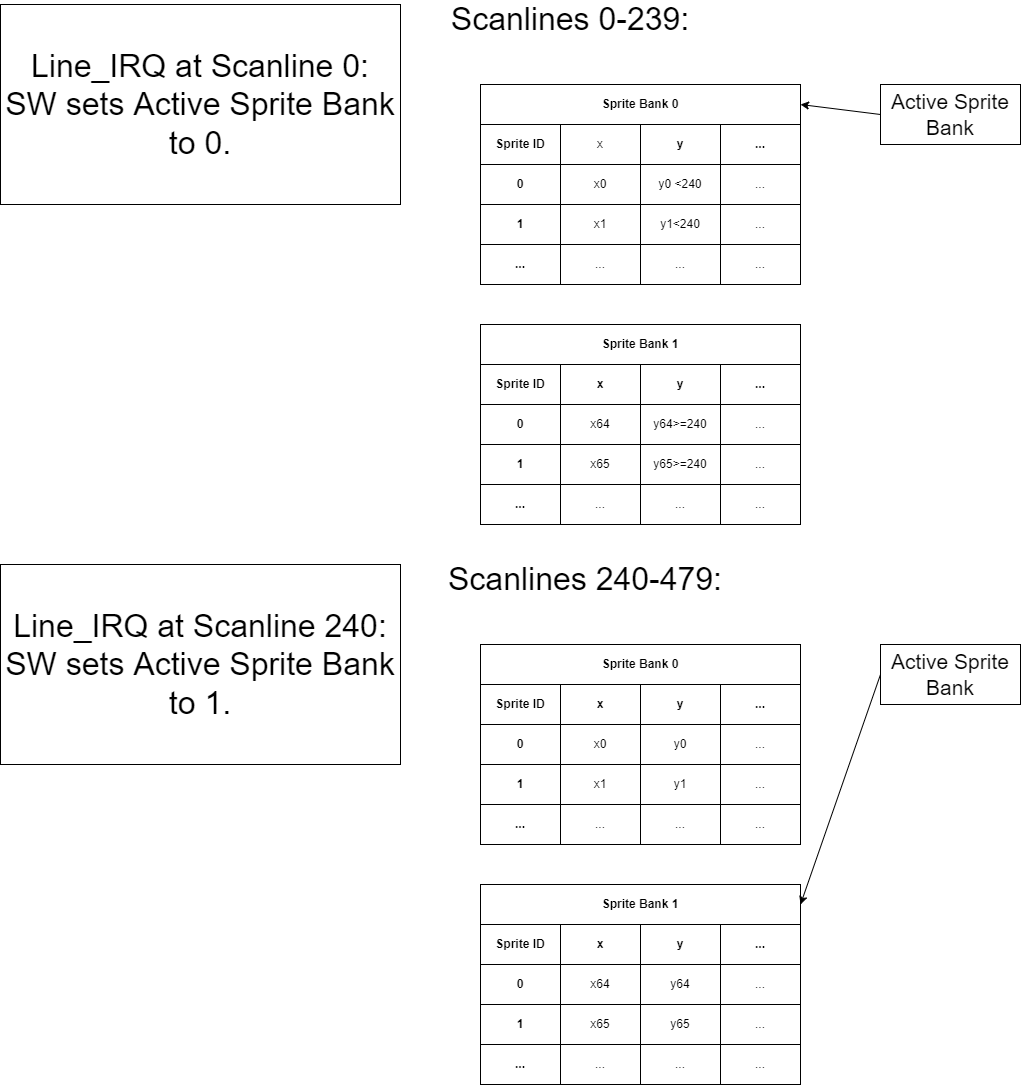

The diagram above was exported from draw.io. Its source (the exported page's mxGraphModel, read from the mxfile embedded in the PNG):
<mxGraphModel dx="1888" dy="641" grid="1" gridSize="10" guides="1" tooltips="1" connect="1" arrows="1" fold="1" page="1" pageScale="1" pageWidth="850" pageHeight="1100" math="0" shadow="0">
  <root>
    <mxCell id="0" />
    <mxCell id="1" parent="0" />
    <mxCell id="2" value="Sprite ID" style="rounded=0;whiteSpace=wrap;html=1;fontStyle=1" vertex="1" parent="1">
      <mxGeometry x="80" y="720" width="80" height="40" as="geometry" />
    </mxCell>
    <mxCell id="3" value="x" style="rounded=0;whiteSpace=wrap;html=1;fontStyle=1" vertex="1" parent="1">
      <mxGeometry x="160" y="720" width="80" height="40" as="geometry" />
    </mxCell>
    <mxCell id="4" value="y" style="rounded=0;whiteSpace=wrap;html=1;fontStyle=1" vertex="1" parent="1">
      <mxGeometry x="240" y="720" width="80" height="40" as="geometry" />
    </mxCell>
    <mxCell id="5" value="..." style="rounded=0;whiteSpace=wrap;html=1;fontStyle=1" vertex="1" parent="1">
      <mxGeometry x="320" y="720" width="80" height="40" as="geometry" />
    </mxCell>
    <mxCell id="6" value="0" style="rounded=0;whiteSpace=wrap;html=1;fontStyle=1" vertex="1" parent="1">
      <mxGeometry x="80" y="760" width="80" height="40" as="geometry" />
    </mxCell>
    <mxCell id="7" value="x0" style="rounded=0;whiteSpace=wrap;html=1;" vertex="1" parent="1">
      <mxGeometry x="160" y="760" width="80" height="40" as="geometry" />
    </mxCell>
    <mxCell id="8" value="y0" style="rounded=0;whiteSpace=wrap;html=1;" vertex="1" parent="1">
      <mxGeometry x="240" y="760" width="80" height="40" as="geometry" />
    </mxCell>
    <mxCell id="9" value="..." style="rounded=0;whiteSpace=wrap;html=1;" vertex="1" parent="1">
      <mxGeometry x="320" y="760" width="80" height="40" as="geometry" />
    </mxCell>
    <mxCell id="10" value="1" style="rounded=0;whiteSpace=wrap;html=1;fontStyle=1" vertex="1" parent="1">
      <mxGeometry x="80" y="800" width="80" height="40" as="geometry" />
    </mxCell>
    <mxCell id="11" value="x1" style="rounded=0;whiteSpace=wrap;html=1;" vertex="1" parent="1">
      <mxGeometry x="160" y="800" width="80" height="40" as="geometry" />
    </mxCell>
    <mxCell id="12" value="y1" style="rounded=0;whiteSpace=wrap;html=1;" vertex="1" parent="1">
      <mxGeometry x="240" y="800" width="80" height="40" as="geometry" />
    </mxCell>
    <mxCell id="13" value="..." style="rounded=0;whiteSpace=wrap;html=1;" vertex="1" parent="1">
      <mxGeometry x="320" y="800" width="80" height="40" as="geometry" />
    </mxCell>
    <mxCell id="14" value="..." style="rounded=0;whiteSpace=wrap;html=1;fontStyle=1" vertex="1" parent="1">
      <mxGeometry x="80" y="840" width="80" height="40" as="geometry" />
    </mxCell>
    <mxCell id="15" value="..." style="rounded=0;whiteSpace=wrap;html=1;" vertex="1" parent="1">
      <mxGeometry x="160" y="840" width="80" height="40" as="geometry" />
    </mxCell>
    <mxCell id="16" value="..." style="rounded=0;whiteSpace=wrap;html=1;" vertex="1" parent="1">
      <mxGeometry x="240" y="840" width="80" height="40" as="geometry" />
    </mxCell>
    <mxCell id="17" value="..." style="rounded=0;whiteSpace=wrap;html=1;" vertex="1" parent="1">
      <mxGeometry x="320" y="840" width="80" height="40" as="geometry" />
    </mxCell>
    <mxCell id="18" value="Sprite ID" style="rounded=0;whiteSpace=wrap;html=1;fontStyle=1" vertex="1" parent="1">
      <mxGeometry x="80" y="960" width="80" height="40" as="geometry" />
    </mxCell>
    <mxCell id="19" value="x" style="rounded=0;whiteSpace=wrap;html=1;fontStyle=1" vertex="1" parent="1">
      <mxGeometry x="160" y="960" width="80" height="40" as="geometry" />
    </mxCell>
    <mxCell id="20" value="y" style="rounded=0;whiteSpace=wrap;html=1;fontStyle=1" vertex="1" parent="1">
      <mxGeometry x="240" y="960" width="80" height="40" as="geometry" />
    </mxCell>
    <mxCell id="21" value="..." style="rounded=0;whiteSpace=wrap;html=1;fontStyle=1" vertex="1" parent="1">
      <mxGeometry x="320" y="960" width="80" height="40" as="geometry" />
    </mxCell>
    <mxCell id="22" value="0" style="rounded=0;whiteSpace=wrap;html=1;fontStyle=1" vertex="1" parent="1">
      <mxGeometry x="80" y="1000" width="80" height="40" as="geometry" />
    </mxCell>
    <mxCell id="23" value="x64" style="rounded=0;whiteSpace=wrap;html=1;" vertex="1" parent="1">
      <mxGeometry x="160" y="1000" width="80" height="40" as="geometry" />
    </mxCell>
    <mxCell id="24" value="y64" style="rounded=0;whiteSpace=wrap;html=1;" vertex="1" parent="1">
      <mxGeometry x="240" y="1000" width="80" height="40" as="geometry" />
    </mxCell>
    <mxCell id="25" value="..." style="rounded=0;whiteSpace=wrap;html=1;" vertex="1" parent="1">
      <mxGeometry x="320" y="1000" width="80" height="40" as="geometry" />
    </mxCell>
    <mxCell id="26" value="1" style="rounded=0;whiteSpace=wrap;html=1;fontStyle=1" vertex="1" parent="1">
      <mxGeometry x="80" y="1040" width="80" height="40" as="geometry" />
    </mxCell>
    <mxCell id="27" value="x65" style="rounded=0;whiteSpace=wrap;html=1;" vertex="1" parent="1">
      <mxGeometry x="160" y="1040" width="80" height="40" as="geometry" />
    </mxCell>
    <mxCell id="28" value="y65" style="rounded=0;whiteSpace=wrap;html=1;" vertex="1" parent="1">
      <mxGeometry x="240" y="1040" width="80" height="40" as="geometry" />
    </mxCell>
    <mxCell id="29" value="..." style="rounded=0;whiteSpace=wrap;html=1;" vertex="1" parent="1">
      <mxGeometry x="320" y="1040" width="80" height="40" as="geometry" />
    </mxCell>
    <mxCell id="30" value="..." style="rounded=0;whiteSpace=wrap;html=1;fontStyle=1" vertex="1" parent="1">
      <mxGeometry x="80" y="1080" width="80" height="40" as="geometry" />
    </mxCell>
    <mxCell id="31" value="..." style="rounded=0;whiteSpace=wrap;html=1;" vertex="1" parent="1">
      <mxGeometry x="160" y="1080" width="80" height="40" as="geometry" />
    </mxCell>
    <mxCell id="32" value="..." style="rounded=0;whiteSpace=wrap;html=1;" vertex="1" parent="1">
      <mxGeometry x="240" y="1080" width="80" height="40" as="geometry" />
    </mxCell>
    <mxCell id="33" value="..." style="rounded=0;whiteSpace=wrap;html=1;" vertex="1" parent="1">
      <mxGeometry x="320" y="1080" width="80" height="40" as="geometry" />
    </mxCell>
    <mxCell id="34" value="Sprite Bank 0" style="rounded=0;whiteSpace=wrap;html=1;fontStyle=1" vertex="1" parent="1">
      <mxGeometry x="80" y="680" width="320" height="40" as="geometry" />
    </mxCell>
    <mxCell id="35" value="Sprite Bank 1" style="rounded=0;whiteSpace=wrap;html=1;fontStyle=1" vertex="1" parent="1">
      <mxGeometry x="80" y="920" width="320" height="40" as="geometry" />
    </mxCell>
    <mxCell id="36" value="Active Sprite Bank" style="rounded=0;whiteSpace=wrap;html=1;fontSize=21;" vertex="1" parent="1">
      <mxGeometry x="480" y="680" width="140" height="60" as="geometry" />
    </mxCell>
    <mxCell id="37" value="" style="endArrow=classic;html=1;rounded=0;fontSize=21;entryX=1;entryY=0.5;entryDx=0;entryDy=0;exitX=0;exitY=0.5;exitDx=0;exitDy=0;" edge="1" source="36" target="35" parent="1">
      <mxGeometry width="50" height="50" relative="1" as="geometry">
        <mxPoint x="500" y="870" as="sourcePoint" />
        <mxPoint x="550" y="820" as="targetPoint" />
      </mxGeometry>
    </mxCell>
    <mxCell id="38" value="Scanlines 240-479:" style="text;html=1;strokeColor=none;fillColor=none;align=center;verticalAlign=middle;whiteSpace=wrap;rounded=0;fontSize=32;" vertex="1" parent="1">
      <mxGeometry x="40" y="600" width="290" height="30" as="geometry" />
    </mxCell>
    <mxCell id="39" value="Sprite ID" style="rounded=0;whiteSpace=wrap;html=1;fontStyle=1" vertex="1" parent="1">
      <mxGeometry x="80" y="160" width="80" height="40" as="geometry" />
    </mxCell>
    <mxCell id="40" value="x" style="rounded=0;whiteSpace=wrap;html=1;" vertex="1" parent="1">
      <mxGeometry x="160" y="160" width="80" height="40" as="geometry" />
    </mxCell>
    <mxCell id="41" value="y" style="rounded=0;whiteSpace=wrap;html=1;fontStyle=1" vertex="1" parent="1">
      <mxGeometry x="240" y="160" width="80" height="40" as="geometry" />
    </mxCell>
    <mxCell id="42" value="..." style="rounded=0;whiteSpace=wrap;html=1;fontStyle=1" vertex="1" parent="1">
      <mxGeometry x="320" y="160" width="80" height="40" as="geometry" />
    </mxCell>
    <mxCell id="43" value="0" style="rounded=0;whiteSpace=wrap;html=1;fontStyle=1" vertex="1" parent="1">
      <mxGeometry x="80" y="200" width="80" height="40" as="geometry" />
    </mxCell>
    <mxCell id="44" value="x0" style="rounded=0;whiteSpace=wrap;html=1;" vertex="1" parent="1">
      <mxGeometry x="160" y="200" width="80" height="40" as="geometry" />
    </mxCell>
    <mxCell id="45" value="y0 &amp;lt;240" style="rounded=0;whiteSpace=wrap;html=1;" vertex="1" parent="1">
      <mxGeometry x="240" y="200" width="80" height="40" as="geometry" />
    </mxCell>
    <mxCell id="46" value="..." style="rounded=0;whiteSpace=wrap;html=1;" vertex="1" parent="1">
      <mxGeometry x="320" y="200" width="80" height="40" as="geometry" />
    </mxCell>
    <mxCell id="47" value="1" style="rounded=0;whiteSpace=wrap;html=1;fontStyle=1" vertex="1" parent="1">
      <mxGeometry x="80" y="240" width="80" height="40" as="geometry" />
    </mxCell>
    <mxCell id="48" value="x1" style="rounded=0;whiteSpace=wrap;html=1;" vertex="1" parent="1">
      <mxGeometry x="160" y="240" width="80" height="40" as="geometry" />
    </mxCell>
    <mxCell id="49" value="y1&amp;lt;240" style="rounded=0;whiteSpace=wrap;html=1;" vertex="1" parent="1">
      <mxGeometry x="240" y="240" width="80" height="40" as="geometry" />
    </mxCell>
    <mxCell id="50" value="..." style="rounded=0;whiteSpace=wrap;html=1;" vertex="1" parent="1">
      <mxGeometry x="320" y="240" width="80" height="40" as="geometry" />
    </mxCell>
    <mxCell id="51" value="..." style="rounded=0;whiteSpace=wrap;html=1;fontStyle=1" vertex="1" parent="1">
      <mxGeometry x="80" y="280" width="80" height="40" as="geometry" />
    </mxCell>
    <mxCell id="52" value="..." style="rounded=0;whiteSpace=wrap;html=1;" vertex="1" parent="1">
      <mxGeometry x="160" y="280" width="80" height="40" as="geometry" />
    </mxCell>
    <mxCell id="53" value="..." style="rounded=0;whiteSpace=wrap;html=1;" vertex="1" parent="1">
      <mxGeometry x="240" y="280" width="80" height="40" as="geometry" />
    </mxCell>
    <mxCell id="54" value="..." style="rounded=0;whiteSpace=wrap;html=1;" vertex="1" parent="1">
      <mxGeometry x="320" y="280" width="80" height="40" as="geometry" />
    </mxCell>
    <mxCell id="55" value="Sprite ID" style="rounded=0;whiteSpace=wrap;html=1;fontStyle=1" vertex="1" parent="1">
      <mxGeometry x="80" y="400" width="80" height="40" as="geometry" />
    </mxCell>
    <mxCell id="56" value="x" style="rounded=0;whiteSpace=wrap;html=1;fontStyle=1" vertex="1" parent="1">
      <mxGeometry x="160" y="400" width="80" height="40" as="geometry" />
    </mxCell>
    <mxCell id="57" value="y" style="rounded=0;whiteSpace=wrap;html=1;fontStyle=1" vertex="1" parent="1">
      <mxGeometry x="240" y="400" width="80" height="40" as="geometry" />
    </mxCell>
    <mxCell id="58" value="..." style="rounded=0;whiteSpace=wrap;html=1;fontStyle=1" vertex="1" parent="1">
      <mxGeometry x="320" y="400" width="80" height="40" as="geometry" />
    </mxCell>
    <mxCell id="59" value="0" style="rounded=0;whiteSpace=wrap;html=1;fontStyle=1" vertex="1" parent="1">
      <mxGeometry x="80" y="440" width="80" height="40" as="geometry" />
    </mxCell>
    <mxCell id="60" value="x64" style="rounded=0;whiteSpace=wrap;html=1;" vertex="1" parent="1">
      <mxGeometry x="160" y="440" width="80" height="40" as="geometry" />
    </mxCell>
    <mxCell id="61" value="y64&amp;gt;=240" style="rounded=0;whiteSpace=wrap;html=1;" vertex="1" parent="1">
      <mxGeometry x="240" y="440" width="80" height="40" as="geometry" />
    </mxCell>
    <mxCell id="62" value="..." style="rounded=0;whiteSpace=wrap;html=1;" vertex="1" parent="1">
      <mxGeometry x="320" y="440" width="80" height="40" as="geometry" />
    </mxCell>
    <mxCell id="63" value="1" style="rounded=0;whiteSpace=wrap;html=1;fontStyle=1" vertex="1" parent="1">
      <mxGeometry x="80" y="480" width="80" height="40" as="geometry" />
    </mxCell>
    <mxCell id="64" value="x65" style="rounded=0;whiteSpace=wrap;html=1;" vertex="1" parent="1">
      <mxGeometry x="160" y="480" width="80" height="40" as="geometry" />
    </mxCell>
    <mxCell id="65" value="y65&amp;gt;=240" style="rounded=0;whiteSpace=wrap;html=1;" vertex="1" parent="1">
      <mxGeometry x="240" y="480" width="80" height="40" as="geometry" />
    </mxCell>
    <mxCell id="66" value="..." style="rounded=0;whiteSpace=wrap;html=1;" vertex="1" parent="1">
      <mxGeometry x="320" y="480" width="80" height="40" as="geometry" />
    </mxCell>
    <mxCell id="67" value="..." style="rounded=0;whiteSpace=wrap;html=1;fontStyle=1" vertex="1" parent="1">
      <mxGeometry x="80" y="520" width="80" height="40" as="geometry" />
    </mxCell>
    <mxCell id="68" value="..." style="rounded=0;whiteSpace=wrap;html=1;" vertex="1" parent="1">
      <mxGeometry x="160" y="520" width="80" height="40" as="geometry" />
    </mxCell>
    <mxCell id="69" value="..." style="rounded=0;whiteSpace=wrap;html=1;" vertex="1" parent="1">
      <mxGeometry x="240" y="520" width="80" height="40" as="geometry" />
    </mxCell>
    <mxCell id="70" value="..." style="rounded=0;whiteSpace=wrap;html=1;" vertex="1" parent="1">
      <mxGeometry x="320" y="520" width="80" height="40" as="geometry" />
    </mxCell>
    <mxCell id="71" value="Sprite Bank 0" style="rounded=0;whiteSpace=wrap;html=1;fontStyle=1" vertex="1" parent="1">
      <mxGeometry x="80" y="120" width="320" height="40" as="geometry" />
    </mxCell>
    <mxCell id="72" value="Sprite Bank 1" style="rounded=0;whiteSpace=wrap;html=1;fontStyle=1" vertex="1" parent="1">
      <mxGeometry x="80" y="360" width="320" height="40" as="geometry" />
    </mxCell>
    <mxCell id="73" value="Active Sprite Bank" style="rounded=0;whiteSpace=wrap;html=1;fontSize=21;" vertex="1" parent="1">
      <mxGeometry x="480" y="120" width="140" height="60" as="geometry" />
    </mxCell>
    <mxCell id="74" value="" style="endArrow=classic;html=1;rounded=0;fontSize=21;entryX=1;entryY=0.5;entryDx=0;entryDy=0;exitX=0;exitY=0.5;exitDx=0;exitDy=0;" edge="1" source="73" target="71" parent="1">
      <mxGeometry width="50" height="50" relative="1" as="geometry">
        <mxPoint x="500" y="310" as="sourcePoint" />
        <mxPoint x="550" y="260" as="targetPoint" />
      </mxGeometry>
    </mxCell>
    <mxCell id="75" value="Scanlines 0-239:" style="text;html=1;strokeColor=none;fillColor=none;align=center;verticalAlign=middle;whiteSpace=wrap;rounded=0;fontSize=32;" vertex="1" parent="1">
      <mxGeometry x="40" y="40" width="260" height="30" as="geometry" />
    </mxCell>
    <mxCell id="76" value="Line_IRQ at Scanline 0:&lt;br&gt;SW sets Active Sprite Bank to 0." style="rounded=0;whiteSpace=wrap;html=1;fontSize=32;" vertex="1" parent="1">
      <mxGeometry x="-400" y="40" width="400" height="200" as="geometry" />
    </mxCell>
    <mxCell id="77" value="Line_IRQ at Scanline 240:&lt;br&gt;SW sets Active Sprite Bank to 1." style="rounded=0;whiteSpace=wrap;html=1;fontSize=32;" vertex="1" parent="1">
      <mxGeometry x="-400" y="600" width="400" height="200" as="geometry" />
    </mxCell>
  </root>
</mxGraphModel>